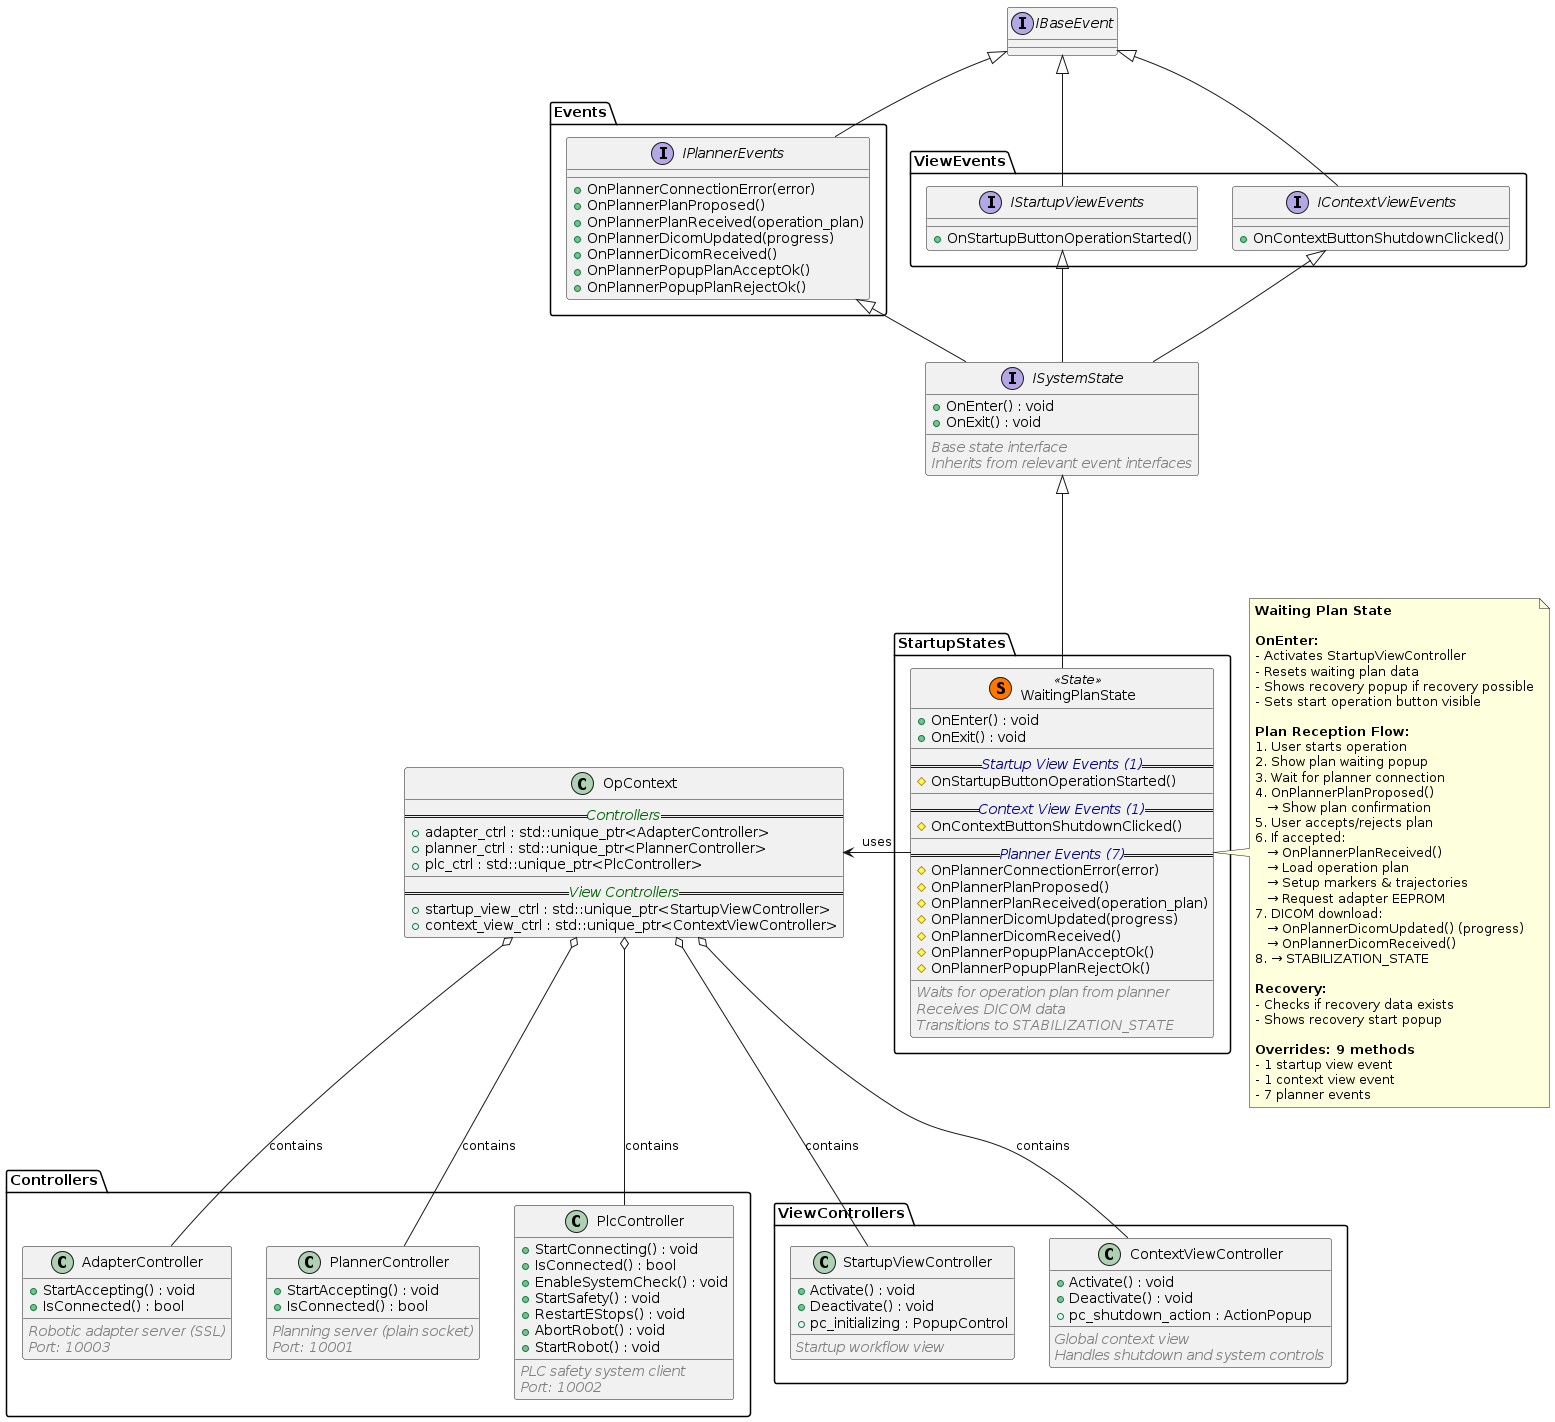

The diagram above was rendered by PlantUML. Its source (embedded in the PNG):
@startuml WaitingPlanState

!include ISystemState_WaitingPlan.puml

class OpContext {
  ==<i><color:DarkGreen>Controllers</color></i>==
  + adapter_ctrl : std::unique_ptr<AdapterController>
  + planner_ctrl : std::unique_ptr<PlannerController>
  + plc_ctrl : std::unique_ptr<PlcController>
  __
  ==<i><color:DarkGreen>View Controllers</color></i>==
  + startup_view_ctrl : std::unique_ptr<StartupViewController>
  + context_view_ctrl : std::unique_ptr<ContextViewController>
}

' Include Controllers used
package Controllers {
!include ../../Controllers/AdapterController.puml
!include ../../Controllers/PlannerController.puml
!include ../../Controllers/PlcController.puml
}

' Include ViewControllers used
package ViewControllers {
!include ../../ViewControllers/StartupViewController.puml
!include ../../ViewControllers/ContextViewController.puml
}

package StartupStates {

class WaitingPlanState << (S,#FF7700) State >> {
  + OnEnter() : void
  + OnExit() : void
  __
  ==<i><color:DarkBlue>Startup View Events (1)</color></i>==
  # OnStartupButtonOperationStarted()
  __
  ==<i><color:DarkBlue>Context View Events (1)</color></i>==
  # OnContextButtonShutdownClicked()
  __
  ==<i><color:DarkBlue>Planner Events (7)</color></i>==
  # OnPlannerConnectionError(error)
  # OnPlannerPlanProposed()
  # OnPlannerPlanReceived(operation_plan)
  # OnPlannerDicomUpdated(progress)
  # OnPlannerDicomReceived()
  # OnPlannerPopupPlanAcceptOk()
  # OnPlannerPopupPlanRejectOk()
  __
  <i><color:Gray>Waits for operation plan from planner</color></i>
  <i><color:Gray>Receives DICOM data</color></i>
  <i><color:Gray>Transitions to STABILIZATION_STATE</color></i>
}

}

' Relationships
WaitingPlanState -up--|> ISystemState

' Uses OpContext (positioned left)
WaitingPlanState -left-> OpContext : uses

' OpContext contains Controllers
OpContext o-down- AdapterController : contains
OpContext o-down- PlannerController : contains
OpContext o-down- PlcController : contains

' OpContext contains ViewControllers
OpContext o-down- StartupViewController : contains
OpContext o-down- ContextViewController : contains

note right of WaitingPlanState
  **Waiting Plan State**
  
  **OnEnter:**
  - Activates StartupViewController
  - Resets waiting plan data
  - Shows recovery popup if recovery possible
  - Sets start operation button visible
  
  **Plan Reception Flow:**
  1. User starts operation
  2. Show plan waiting popup
  3. Wait for planner connection
  4. OnPlannerPlanProposed()
     → Show plan confirmation
  5. User accepts/rejects plan
  6. If accepted:
     → OnPlannerPlanReceived()
     → Load operation plan
     → Setup markers & trajectories
     → Request adapter EEPROM
  7. DICOM download:
     → OnPlannerDicomUpdated() (progress)
     → OnPlannerDicomReceived()
  8. → STABILIZATION_STATE
  
  **Recovery:**
  - Checks if recovery data exists
  - Shows recovery start popup
  
  **Overrides: 9 methods**
  - 1 startup view event
  - 1 context view event
  - 7 planner events
end note

@enduml